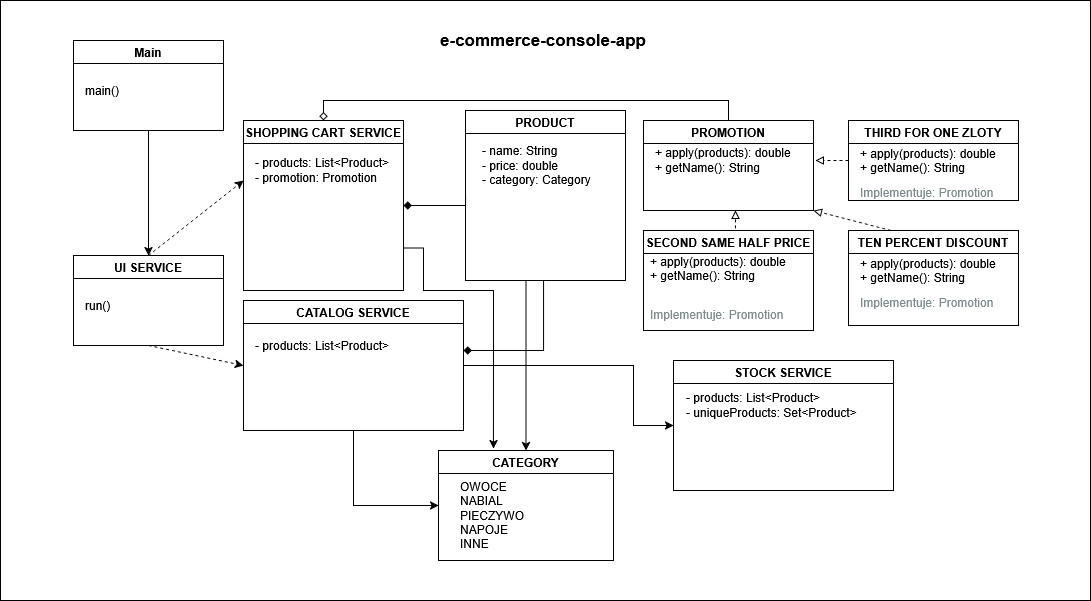

The diagram above was exported from draw.io. Its source (the exported page's mxGraphModel, read from the mxfile embedded in the PNG):
<mxGraphModel dx="1530" dy="1955" grid="1" gridSize="10" guides="1" tooltips="1" connect="1" arrows="1" fold="1" page="1" pageScale="1" pageWidth="827" pageHeight="1169" math="0" shadow="0">
  <root>
    <mxCell id="0" />
    <mxCell id="1" parent="0" />
    <mxCell id="55CBRjuIBM6KtG-u3zIU-49" value="" style="rounded=0;whiteSpace=wrap;html=1;" parent="1" vertex="1">
      <mxGeometry x="-413" y="-40" width="1090" height="600" as="geometry" />
    </mxCell>
    <mxCell id="55CBRjuIBM6KtG-u3zIU-34" style="edgeStyle=orthogonalEdgeStyle;rounded=0;orthogonalLoop=1;jettySize=auto;html=1;entryX=0;entryY=0.5;entryDx=0;entryDy=0;endArrow=none;endFill=1;startFill=1;startArrow=diamond;" parent="1" source="55CBRjuIBM6KtG-u3zIU-5" target="55CBRjuIBM6KtG-u3zIU-1" edge="1">
      <mxGeometry relative="1" as="geometry">
        <Array as="points">
          <mxPoint x="52" y="165" />
        </Array>
      </mxGeometry>
    </mxCell>
    <mxCell id="55CBRjuIBM6KtG-u3zIU-41" style="edgeStyle=orthogonalEdgeStyle;rounded=0;orthogonalLoop=1;jettySize=auto;html=1;entryX=0.5;entryY=0;entryDx=0;entryDy=0;exitX=0.5;exitY=0;exitDx=0;exitDy=0;endArrow=none;startFill=0;startArrow=diamond;" parent="1" source="55CBRjuIBM6KtG-u3zIU-5" target="55CBRjuIBM6KtG-u3zIU-17" edge="1">
      <mxGeometry relative="1" as="geometry" />
    </mxCell>
    <mxCell id="55CBRjuIBM6KtG-u3zIU-5" value="SHOPPING CART SERVICE" style="swimlane;whiteSpace=wrap;html=1;" parent="1" vertex="1">
      <mxGeometry x="-170" y="80" width="160" height="170" as="geometry" />
    </mxCell>
    <mxCell id="55CBRjuIBM6KtG-u3zIU-6" value="&lt;div class=&quot;field&quot;&gt;- products: List&amp;lt;Product&amp;gt;&lt;/div&gt;                &lt;div class=&quot;field&quot;&gt;- promotion: Promotion&lt;/div&gt;" style="text;html=1;align=left;verticalAlign=middle;resizable=0;points=[];autosize=1;strokeColor=none;fillColor=none;" parent="55CBRjuIBM6KtG-u3zIU-5" vertex="1">
      <mxGeometry x="10" y="30" width="160" height="40" as="geometry" />
    </mxCell>
    <mxCell id="55CBRjuIBM6KtG-u3zIU-9" value="CATEGORY" style="swimlane;whiteSpace=wrap;html=1;" parent="1" vertex="1">
      <mxGeometry x="25" y="410" width="175" height="110" as="geometry" />
    </mxCell>
    <mxCell id="55CBRjuIBM6KtG-u3zIU-10" value="&lt;div class=&quot;class-content&quot;&gt;&lt;div class=&quot;enum-values&quot;&gt;&lt;br&gt;                    &lt;div class=&quot;enum-value&quot;&gt;OWOCE&lt;/div&gt;                    &lt;div class=&quot;enum-value&quot;&gt;NABIAL&lt;/div&gt;                    &lt;div class=&quot;enum-value&quot;&gt;PIECZYWO&lt;/div&gt;                    &lt;div class=&quot;enum-value&quot;&gt;NAPOJE&lt;/div&gt;                    &lt;div class=&quot;enum-value&quot;&gt;INNE&lt;/div&gt;                &lt;/div&gt;&lt;br&gt;            &lt;/div&gt;" style="text;html=1;align=left;verticalAlign=middle;resizable=0;points=[];autosize=1;strokeColor=none;fillColor=none;" parent="55CBRjuIBM6KtG-u3zIU-9" vertex="1">
      <mxGeometry x="20" y="10" width="90" height="110" as="geometry" />
    </mxCell>
    <mxCell id="5nku-GH-6W1ISHjBDCBI-9" style="edgeStyle=orthogonalEdgeStyle;rounded=0;orthogonalLoop=1;jettySize=auto;html=1;entryX=0;entryY=0.5;entryDx=0;entryDy=0;" edge="1" parent="1" source="55CBRjuIBM6KtG-u3zIU-13" target="5nku-GH-6W1ISHjBDCBI-1">
      <mxGeometry relative="1" as="geometry">
        <Array as="points">
          <mxPoint x="220" y="325" />
          <mxPoint x="220" y="385" />
        </Array>
      </mxGeometry>
    </mxCell>
    <mxCell id="5nku-GH-6W1ISHjBDCBI-11" style="edgeStyle=orthogonalEdgeStyle;rounded=0;orthogonalLoop=1;jettySize=auto;html=1;entryX=0;entryY=0.5;entryDx=0;entryDy=0;" edge="1" parent="1" source="55CBRjuIBM6KtG-u3zIU-13" target="55CBRjuIBM6KtG-u3zIU-9">
      <mxGeometry relative="1" as="geometry" />
    </mxCell>
    <mxCell id="55CBRjuIBM6KtG-u3zIU-13" value="CATALOG SERVICE" style="swimlane;whiteSpace=wrap;html=1;" parent="1" vertex="1">
      <mxGeometry x="-170" y="260" width="220" height="130" as="geometry" />
    </mxCell>
    <mxCell id="55CBRjuIBM6KtG-u3zIU-14" value="- products: List&amp;lt;Product&amp;gt;" style="text;html=1;align=left;verticalAlign=middle;resizable=0;points=[];autosize=1;strokeColor=none;fillColor=none;" parent="55CBRjuIBM6KtG-u3zIU-13" vertex="1">
      <mxGeometry x="10" y="30" width="160" height="30" as="geometry" />
    </mxCell>
    <mxCell id="55CBRjuIBM6KtG-u3zIU-17" value="PROMOTION" style="swimlane;whiteSpace=wrap;html=1;" parent="1" vertex="1">
      <mxGeometry x="230" y="80" width="170" height="90" as="geometry" />
    </mxCell>
    <mxCell id="55CBRjuIBM6KtG-u3zIU-18" value="&lt;div&gt;+ apply(products): double&lt;/div&gt;&lt;div&gt;+ getName(): String&lt;/div&gt;" style="text;html=1;align=left;verticalAlign=middle;resizable=0;points=[];autosize=1;strokeColor=none;fillColor=none;" parent="55CBRjuIBM6KtG-u3zIU-17" vertex="1">
      <mxGeometry x="10" y="20" width="160" height="40" as="geometry" />
    </mxCell>
    <mxCell id="55CBRjuIBM6KtG-u3zIU-22" value="TEN PERCENT DISCOUNT" style="swimlane;whiteSpace=wrap;html=1;" parent="1" vertex="1">
      <mxGeometry x="435" y="190" width="170" height="95" as="geometry" />
    </mxCell>
    <mxCell id="55CBRjuIBM6KtG-u3zIU-23" value="&lt;div class=&quot;class-content&quot; style=&quot;&quot;&gt;&lt;div&gt;+ apply(products): double&lt;/div&gt;&lt;div&gt;+ getName(): String&lt;/div&gt;&lt;div style=&quot;font-size: 12px; color: rgb(127, 140, 141); margin-top: 10px;&quot;&gt;                    Implementuje: Promotion&lt;br&gt;                &lt;/div&gt;&lt;br&gt;            &lt;/div&gt;" style="text;html=1;align=left;verticalAlign=middle;resizable=0;points=[];autosize=1;strokeColor=none;fillColor=none;" parent="55CBRjuIBM6KtG-u3zIU-22" vertex="1">
      <mxGeometry x="10" y="20" width="160" height="80" as="geometry" />
    </mxCell>
    <mxCell id="55CBRjuIBM6KtG-u3zIU-24" value="SECOND SAME HALF PRICE" style="swimlane;whiteSpace=wrap;html=1;" parent="1" vertex="1">
      <mxGeometry x="230" y="190" width="170" height="100" as="geometry" />
    </mxCell>
    <mxCell id="55CBRjuIBM6KtG-u3zIU-25" value="&lt;div style=&quot;&quot; class=&quot;class-content&quot;&gt;&lt;div&gt;+ apply(products): double&lt;/div&gt;&lt;div&gt;+ getName(): String&lt;/div&gt;&lt;br&gt;&lt;div style=&quot;font-size: 12px; color: rgb(127, 140, 141); margin-top: 10px;&quot;&gt;                    Implementuje: Promotion&lt;br&gt;                &lt;/div&gt;&lt;br&gt;            &lt;/div&gt;" style="text;html=1;align=left;verticalAlign=middle;resizable=0;points=[];autosize=1;strokeColor=none;fillColor=none;" parent="55CBRjuIBM6KtG-u3zIU-24" vertex="1">
      <mxGeometry x="5" y="15" width="160" height="100" as="geometry" />
    </mxCell>
    <mxCell id="55CBRjuIBM6KtG-u3zIU-26" value="THIRD FOR ONE ZLOTY" style="swimlane;whiteSpace=wrap;html=1;" parent="1" vertex="1">
      <mxGeometry x="435" y="80" width="170" height="80" as="geometry" />
    </mxCell>
    <mxCell id="55CBRjuIBM6KtG-u3zIU-46" style="rounded=0;orthogonalLoop=1;jettySize=auto;html=1;dashed=1;exitX=0.5;exitY=0;exitDx=0;exitDy=0;" parent="1" source="55CBRjuIBM6KtG-u3zIU-29" edge="1">
      <mxGeometry relative="1" as="geometry">
        <mxPoint x="-170" y="140" as="targetPoint" />
      </mxGeometry>
    </mxCell>
    <mxCell id="55CBRjuIBM6KtG-u3zIU-29" value="UI SERVICE" style="swimlane;whiteSpace=wrap;html=1;" parent="1" vertex="1">
      <mxGeometry x="-340" y="215" width="150" height="90" as="geometry" />
    </mxCell>
    <mxCell id="55CBRjuIBM6KtG-u3zIU-30" value="&lt;div class=&quot;class-content&quot; style=&quot;&quot;&gt;run()&lt;/div&gt;" style="text;html=1;align=left;verticalAlign=middle;resizable=0;points=[];autosize=1;strokeColor=none;fillColor=none;" parent="55CBRjuIBM6KtG-u3zIU-29" vertex="1">
      <mxGeometry x="10" y="35" width="50" height="30" as="geometry" />
    </mxCell>
    <mxCell id="5nku-GH-6W1ISHjBDCBI-10" style="edgeStyle=orthogonalEdgeStyle;rounded=0;orthogonalLoop=1;jettySize=auto;html=1;entryX=0.5;entryY=0;entryDx=0;entryDy=0;" edge="1" parent="1" source="55CBRjuIBM6KtG-u3zIU-1" target="55CBRjuIBM6KtG-u3zIU-9">
      <mxGeometry relative="1" as="geometry">
        <Array as="points">
          <mxPoint x="113" y="330" />
        </Array>
      </mxGeometry>
    </mxCell>
    <mxCell id="55CBRjuIBM6KtG-u3zIU-1" value="PRODUCT" style="swimlane;whiteSpace=wrap;html=1;" parent="1" vertex="1">
      <mxGeometry x="52" y="70" width="160" height="170" as="geometry">
        <mxRectangle x="40" y="40" width="100" height="30" as="alternateBounds" />
      </mxGeometry>
    </mxCell>
    <mxCell id="55CBRjuIBM6KtG-u3zIU-2" value="&lt;div class=&quot;field&quot;&gt;- name: String&lt;/div&gt;                &lt;div class=&quot;field&quot;&gt;- price: double&lt;/div&gt;                &lt;div class=&quot;field&quot;&gt;- category: Category&lt;/div&gt;" style="text;html=1;align=left;verticalAlign=middle;resizable=0;points=[];autosize=1;strokeColor=none;fillColor=none;" parent="55CBRjuIBM6KtG-u3zIU-1" vertex="1">
      <mxGeometry x="15" y="25" width="130" height="60" as="geometry" />
    </mxCell>
    <mxCell id="55CBRjuIBM6KtG-u3zIU-39" style="edgeStyle=orthogonalEdgeStyle;rounded=0;orthogonalLoop=1;jettySize=auto;html=1;endArrow=none;startFill=1;startArrow=diamond;entryX=0.5;entryY=1;entryDx=0;entryDy=0;" parent="1" source="55CBRjuIBM6KtG-u3zIU-13" target="55CBRjuIBM6KtG-u3zIU-1" edge="1">
      <mxGeometry relative="1" as="geometry">
        <Array as="points">
          <mxPoint x="130" y="310" />
          <mxPoint x="130" y="240" />
        </Array>
        <mxPoint x="130" y="250" as="targetPoint" />
      </mxGeometry>
    </mxCell>
    <mxCell id="55CBRjuIBM6KtG-u3zIU-43" style="rounded=0;orthogonalLoop=1;jettySize=auto;html=1;dashed=1;endArrow=block;startFill=0;startArrow=none;endFill=0;exitX=0;exitY=0.5;exitDx=0;exitDy=0;" parent="1" source="55CBRjuIBM6KtG-u3zIU-26" edge="1">
      <mxGeometry relative="1" as="geometry">
        <mxPoint x="500" y="124" as="sourcePoint" />
        <mxPoint x="402" y="120" as="targetPoint" />
      </mxGeometry>
    </mxCell>
    <mxCell id="55CBRjuIBM6KtG-u3zIU-44" value="" style="rounded=0;orthogonalLoop=1;jettySize=auto;html=1;exitX=0.541;exitY=-0.021;exitDx=0;exitDy=0;exitPerimeter=0;dashed=1;endArrow=block;endFill=0;" parent="1" source="55CBRjuIBM6KtG-u3zIU-24" edge="1">
      <mxGeometry relative="1" as="geometry">
        <mxPoint x="322" y="170" as="targetPoint" />
      </mxGeometry>
    </mxCell>
    <mxCell id="55CBRjuIBM6KtG-u3zIU-45" style="rounded=0;orthogonalLoop=1;jettySize=auto;html=1;entryX=1;entryY=1;entryDx=0;entryDy=0;exitX=0.25;exitY=0;exitDx=0;exitDy=0;dashed=1;endArrow=block;endFill=0;" parent="1" source="55CBRjuIBM6KtG-u3zIU-22" target="55CBRjuIBM6KtG-u3zIU-17" edge="1">
      <mxGeometry relative="1" as="geometry" />
    </mxCell>
    <mxCell id="55CBRjuIBM6KtG-u3zIU-50" value="e-commerce-console-app" style="text;html=1;align=center;verticalAlign=middle;whiteSpace=wrap;rounded=0;fontSize=17;fontStyle=1" parent="1" vertex="1">
      <mxGeometry x="25" y="-40" width="210" height="80" as="geometry" />
    </mxCell>
    <mxCell id="55CBRjuIBM6KtG-u3zIU-27" value="&lt;div class=&quot;class-content&quot; style=&quot;&quot;&gt;&lt;div&gt;+ apply(products): double&lt;/div&gt;&lt;div&gt;+ getName(): String&lt;/div&gt;&lt;div style=&quot;font-size: 12px; color: rgb(127, 140, 141); margin-top: 10px;&quot;&gt;                    Implementuje: Promotion&lt;br&gt;                &lt;/div&gt;&lt;br&gt;            &lt;/div&gt;" style="text;html=1;align=left;verticalAlign=middle;resizable=0;points=[];autosize=1;strokeColor=none;fillColor=none;" parent="1" vertex="1">
      <mxGeometry x="445" y="100" width="160" height="80" as="geometry" />
    </mxCell>
    <mxCell id="5nku-GH-6W1ISHjBDCBI-1" value="STOCK SERVICE" style="swimlane;whiteSpace=wrap;html=1;" vertex="1" parent="1">
      <mxGeometry x="260" y="320" width="220" height="130" as="geometry" />
    </mxCell>
    <mxCell id="5nku-GH-6W1ISHjBDCBI-2" value="&lt;div&gt;- products: List&amp;lt;Product&amp;gt;&lt;/div&gt;&lt;div&gt;- uniqueProducts: Set&amp;lt;Product&amp;gt;&lt;/div&gt;" style="text;html=1;align=left;verticalAlign=middle;resizable=0;points=[];autosize=1;strokeColor=none;fillColor=none;" vertex="1" parent="5nku-GH-6W1ISHjBDCBI-1">
      <mxGeometry x="11" y="25" width="190" height="40" as="geometry" />
    </mxCell>
    <mxCell id="5nku-GH-6W1ISHjBDCBI-4" style="rounded=0;orthogonalLoop=1;jettySize=auto;html=1;dashed=1;entryX=0;entryY=0.5;entryDx=0;entryDy=0;exitX=0.5;exitY=1;exitDx=0;exitDy=0;" edge="1" parent="1" source="55CBRjuIBM6KtG-u3zIU-29" target="55CBRjuIBM6KtG-u3zIU-13">
      <mxGeometry relative="1" as="geometry">
        <mxPoint x="-195" y="400" as="targetPoint" />
        <mxPoint x="-300" y="310" as="sourcePoint" />
      </mxGeometry>
    </mxCell>
    <mxCell id="5nku-GH-6W1ISHjBDCBI-8" style="edgeStyle=orthogonalEdgeStyle;rounded=0;orthogonalLoop=1;jettySize=auto;html=1;exitX=0.5;exitY=1;exitDx=0;exitDy=0;" edge="1" parent="1" source="5nku-GH-6W1ISHjBDCBI-5" target="55CBRjuIBM6KtG-u3zIU-29">
      <mxGeometry relative="1" as="geometry" />
    </mxCell>
    <mxCell id="5nku-GH-6W1ISHjBDCBI-5" value="Main" style="swimlane;whiteSpace=wrap;html=1;startSize=23;" vertex="1" parent="1">
      <mxGeometry x="-340" width="150" height="90" as="geometry" />
    </mxCell>
    <mxCell id="5nku-GH-6W1ISHjBDCBI-6" value="main()" style="text;html=1;align=left;verticalAlign=middle;resizable=0;points=[];autosize=1;strokeColor=none;fillColor=none;" vertex="1" parent="5nku-GH-6W1ISHjBDCBI-5">
      <mxGeometry x="10" y="35" width="60" height="30" as="geometry" />
    </mxCell>
    <mxCell id="5nku-GH-6W1ISHjBDCBI-12" style="edgeStyle=orthogonalEdgeStyle;rounded=0;orthogonalLoop=1;jettySize=auto;html=1;exitX=1;exitY=0.75;exitDx=0;exitDy=0;entryX=0.314;entryY=-0.018;entryDx=0;entryDy=0;entryPerimeter=0;" edge="1" parent="1" source="55CBRjuIBM6KtG-u3zIU-5" target="55CBRjuIBM6KtG-u3zIU-9">
      <mxGeometry relative="1" as="geometry">
        <Array as="points">
          <mxPoint x="10" y="208" />
          <mxPoint x="10" y="250" />
          <mxPoint x="80" y="250" />
        </Array>
      </mxGeometry>
    </mxCell>
  </root>
</mxGraphModel>